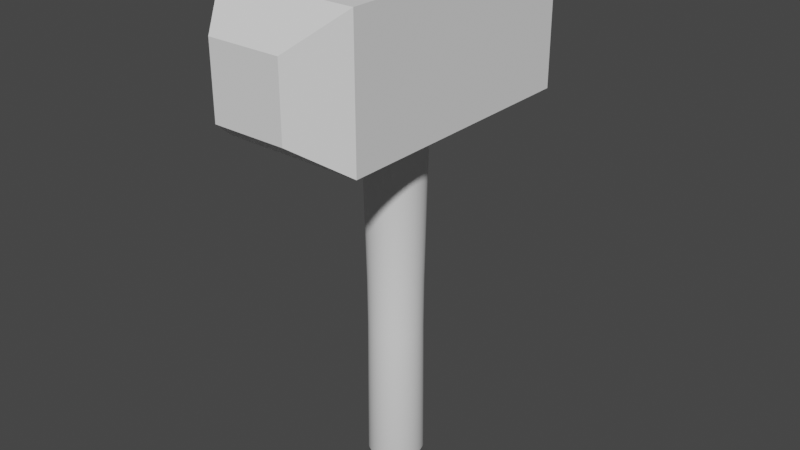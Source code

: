 # Source: Hammer.blend  (saved by Blender 2.82.7; exported with 4.5.12 LTS)
import bpy
from mathutils import Matrix  # noqa: F401  (used for matrix-valued properties, if any)

bpy.ops.wm.read_factory_settings(use_empty=True)
scene = bpy.context.scene
scene.name = 'Scene'

# ---- collections
col_collection = bpy.data.collections.new('Collection'); scene.collection.children.link(col_collection)

# ---- world
world_world = bpy.data.worlds.new('World'); scene.world = world_world
world_world.use_nodes = True; world_world.node_tree.nodes.clear()
_N = world_world.node_tree.nodes; _L = world_world.node_tree.links
n0 = _N.new('ShaderNodeOutputWorld'); n0.name = 'World Output'; n0.location = (300, 300)
n1 = _N.new('ShaderNodeBackground'); n1.name = 'Background'; n1.location = (10, 300)
n1.inputs[0].default_value = (0.05088, 0.05088, 0.05088, 1.0)
_L.new(n1.outputs[0], n0.inputs[0])
n0.is_active_output = True
world_world.color = (0.05088, 0.05088, 0.05088)
world_world.use_sun_shadow = False
world_world.sun_shadow_jitter_overblur = 0.0

# ---- meshes
me_cube_001 = bpy.data.meshes.new('Cube.001')
me_cube_001.from_pydata([(-1.0, -1.0, -1.206), (-1.0, -1.0, 1.206), (-1.0, 1.0, -1.206), (-1.0, 1.0, 1.206), (1.0, -1.0, -1.206), (1.0, -1.0, 1.206), (1.0, 1.0, -1.206), (1.0, 1.0, 1.206), (-0.522, 1.386, 0.6295), (-0.522, 1.386, -0.6295), (0.522, 1.386, -0.6295), (0.522, 1.386, 0.6295), (-0.5245, -1.335, -0.6325), (-0.5245, -1.335, 0.6325), (0.5245, -1.335, 0.6325), (0.5245, -1.335, -0.6325)], [], [(0, 1, 3, 2), (7, 6, 10, 11), (6, 7, 5, 4), (5, 1, 13, 14), (2, 6, 4, 0), (7, 3, 1, 5), (9, 8, 11, 10), (6, 2, 9, 10), (3, 7, 11, 8), (2, 3, 8, 9), (15, 14, 13, 12), (4, 5, 14, 15), (1, 0, 12, 13), (0, 4, 15, 12)])
_uv = me_cube_001.uv_layers.new(name='UVMap')
_uv.uv.foreach_set('vector', [0.375, 0.0, 0.625, 0.0, 0.625, 0.25, 0.375, 0.25, 0.625, 0.5, 0.375, 0.5, 0.375, 0.5, 0.625, 0.5, 0.375, 0.5, 0.625, 0.5, 0.625, 0.75, 0.375, 0.75, 0.625, 0.75, 0.875, 0.75, 0.875, 0.75, 0.625, 0.75, 0.125, 0.5, 0.375, 0.5, 0.375, 0.75, 0.125, 0.75, 0.625, 0.5, 0.875, 0.5, 0.875, 0.75, 0.625, 0.75, 0.375, 0.25, 0.625, 0.25, 0.625, 0.5, 0.375, 0.5, 0.375, 0.5, 0.125, 0.5, 0.125, 0.5, 0.375, 0.5, 0.875, 0.5, 0.625, 0.5, 0.625, 0.5, 0.875, 0.5, 0.375, 0.25, 0.625, 0.25, 0.625, 0.25, 0.375, 0.25, 0.375, 0.75, 0.625, 0.75, 0.625, 1.0, 0.375, 1.0, 0.375, 0.75, 0.625, 0.75, 0.625, 0.75, 0.375, 0.75, 0.625, 0.0, 0.375, 0.0, 0.375, 0.0, 0.625, 0.0, 0.125, 0.75, 0.375, 0.75, 0.375, 0.75, 0.125, 0.75])
me_cube_001.use_remesh_fix_poles = True
me_cube_001.use_remesh_preserve_attributes = False
me_cube_001.use_mirror_vertex_groups = False
me_cube_001.update()
me_cylinder = bpy.data.meshes.new('Cylinder')
me_cylinder.from_pydata([(0.0, 1.0, -1.0), (0.0, 1.0, 1.0), (0.1951, 0.9808, -1.0), (0.1951, 0.9808, 1.0), (0.3827, 0.9239, -1.0), (0.3827, 0.9239, 1.0), (0.5556, 0.8315, -1.0), (0.5556, 0.8315, 1.0), (0.7071, 0.7071, -1.0), (0.7071, 0.7071, 1.0), (0.8315, 0.5556, -1.0), (0.8315, 0.5556, 1.0), (0.9239, 0.3827, -1.0), (0.9239, 0.3827, 1.0), (0.9808, 0.1951, -1.0), (0.9808, 0.1951, 1.0), (1.0, 7.55e-08, -1.0), (1.0, 7.55e-08, 1.0), (0.9808, -0.1951, -1.0), (0.9808, -0.1951, 1.0), (0.9239, -0.3827, -1.0), (0.9239, -0.3827, 1.0), (0.8315, -0.5556, -1.0), (0.8315, -0.5556, 1.0), (0.7071, -0.7071, -1.0), (0.7071, -0.7071, 1.0), (0.5556, -0.8315, -1.0), (0.5556, -0.8315, 1.0), (0.3827, -0.9239, -1.0), (0.3827, -0.9239, 1.0), (0.1951, -0.9808, -1.0), (0.1951, -0.9808, 1.0), (-3.258e-07, -1.0, -1.0), (-3.258e-07, -1.0, 1.0), (-0.1951, -0.9808, -1.0), (-0.1951, -0.9808, 1.0), (-0.3827, -0.9239, -1.0), (-0.3827, -0.9239, 1.0), (-0.5556, -0.8315, -1.0), (-0.5556, -0.8315, 1.0), (-0.7071, -0.7071, -1.0), (-0.7071, -0.7071, 1.0), (-0.8315, -0.5556, -1.0), (-0.8315, -0.5556, 1.0), (-0.9239, -0.3827, -1.0), (-0.9239, -0.3827, 1.0), (-0.9808, -0.1951, -1.0), (-0.9808, -0.1951, 1.0), (-1.0, 9.656e-07, -1.0), (-1.0, 9.656e-07, 1.0), (-0.9808, 0.1951, -1.0), (-0.9808, 0.1951, 1.0), (-0.9239, 0.3827, -1.0), (-0.9239, 0.3827, 1.0), (-0.8315, 0.5556, -1.0), (-0.8315, 0.5556, 1.0), (-0.7071, 0.7071, -1.0), (-0.7071, 0.7071, 1.0), (-0.5556, 0.8315, -1.0), (-0.5556, 0.8315, 1.0), (-0.3827, 0.9239, -1.0), (-0.3827, 0.9239, 1.0), (-0.1951, 0.9808, -1.0), (-0.1951, 0.9808, 1.0)], [], [(0, 1, 3, 2), (2, 3, 5, 4), (4, 5, 7, 6), (6, 7, 9, 8), (8, 9, 11, 10), (10, 11, 13, 12), (12, 13, 15, 14), (14, 15, 17, 16), (16, 17, 19, 18), (18, 19, 21, 20), (20, 21, 23, 22), (22, 23, 25, 24), (24, 25, 27, 26), (26, 27, 29, 28), (28, 29, 31, 30), (30, 31, 33, 32), (32, 33, 35, 34), (34, 35, 37, 36), (36, 37, 39, 38), (38, 39, 41, 40), (40, 41, 43, 42), (42, 43, 45, 44), (44, 45, 47, 46), (46, 47, 49, 48), (48, 49, 51, 50), (50, 51, 53, 52), (52, 53, 55, 54), (54, 55, 57, 56), (56, 57, 59, 58), (58, 59, 61, 60), (3, 1, 63, 61, 59, 57, 55, 53, 51, 49, 47, 45, 43, 41, 39, 37, 35, 33, 31, 29, 27, 25, 23, 21, 19, 17, 15, 13, 11, 9, 7, 5), (60, 61, 63, 62), (62, 63, 1, 0), (0, 2, 4, 6, 8, 10, 12, 14, 16, 18, 20, 22, 24, 26, 28, 30, 32, 34, 36, 38, 40, 42, 44, 46, 48, 50, 52, 54, 56, 58, 60, 62)])
_uv = me_cylinder.uv_layers.new(name='UVMap')
_uv.uv.foreach_set('vector', [1.0, 0.5, 1.0, 1.0, 0.9688, 1.0, 0.9688, 0.5, 0.9688, 0.5, 0.9688, 1.0, 0.9375, 1.0, 0.9375, 0.5, 0.9375, 0.5, 0.9375, 1.0, 0.9062, 1.0, 0.9062, 0.5, 0.9062, 0.5, 0.9062, 1.0, 0.875, 1.0, 0.875, 0.5, 0.875, 0.5, 0.875, 1.0, 0.8438, 1.0, 0.8438, 0.5, 0.8438, 0.5, 0.8438, 1.0, 0.8125, 1.0, 0.8125, 0.5, 0.8125, 0.5, 0.8125, 1.0, 0.7812, 1.0, 0.7812, 0.5, 0.7812, 0.5, 0.7812, 1.0, 0.75, 1.0, 0.75, 0.5, 0.75, 0.5, 0.75, 1.0, 0.7188, 1.0, 0.7188, 0.5, 0.7188, 0.5, 0.7188, 1.0, 0.6875, 1.0, 0.6875, 0.5, 0.6875, 0.5, 0.6875, 1.0, 0.6562, 1.0, 0.6562, 0.5, 0.6562, 0.5, 0.6562, 1.0, 0.625, 1.0, 0.625, 0.5, 0.625, 0.5, 0.625, 1.0, 0.5938, 1.0, 0.5938, 0.5, 0.5938, 0.5, 0.5938, 1.0, 0.5625, 1.0, 0.5625, 0.5, 0.5625, 0.5, 0.5625, 1.0, 0.5312, 1.0, 0.5312, 0.5, 0.5312, 0.5, 0.5312, 1.0, 0.5, 1.0, 0.5, 0.5, 0.5, 0.5, 0.5, 1.0, 0.4688, 1.0, 0.4688, 0.5, 0.4688, 0.5, 0.4688, 1.0, 0.4375, 1.0, 0.4375, 0.5, 0.4375, 0.5, 0.4375, 1.0, 0.4062, 1.0, 0.4062, 0.5, 0.4062, 0.5, 0.4062, 1.0, 0.375, 1.0, 0.375, 0.5, 0.375, 0.5, 0.375, 1.0, 0.3438, 1.0, 0.3438, 0.5, 0.3438, 0.5, 0.3438, 1.0, 0.3125, 1.0, 0.3125, 0.5, 0.3125, 0.5, 0.3125, 1.0, 0.2812, 1.0, 0.2812, 0.5, 0.2812, 0.5, 0.2812, 1.0, 0.25, 1.0, 0.25, 0.5, 0.25, 0.5, 0.25, 1.0, 0.2188, 1.0, 0.2188, 0.5, 0.2188, 0.5, 0.2188, 1.0, 0.1875, 1.0, 0.1875, 0.5, 0.1875, 0.5, 0.1875, 1.0, 0.1562, 1.0, 0.1562, 0.5, 0.1562, 0.5, 0.1562, 1.0, 0.125, 1.0, 0.125, 0.5, 0.125, 0.5, 0.125, 1.0, 0.09375, 1.0, 0.09375, 0.5, 0.09375, 0.5, 0.09375, 1.0, 0.0625, 1.0, 0.0625, 0.5, 0.2968, 0.4854, 0.25, 0.49, 0.2032, 0.4854, 0.1582, 0.4717, 0.1167, 0.4496, 0.08029, 0.4197, 0.05045, 0.3833, 0.02827, 0.3418, 0.01461, 0.2968, 0.01, 0.25, 0.01461, 0.2032, 0.02827, 0.1582, 0.05045, 0.1167, 0.08029, 0.08029, 0.1167, 0.05045, 0.1582, 0.02827, 0.2032, 0.01461, 0.25, 0.01, 0.2968, 0.01461, 0.3418, 0.02827, 0.3833, 0.05045, 0.4197, 0.08029, 0.4496, 0.1167, 0.4717, 0.1582, 0.4854, 0.2032, 0.49, 0.25, 0.4854, 0.2968, 0.4717, 0.3418, 0.4496, 0.3833, 0.4197, 0.4197, 0.3833, 0.4496, 0.3418, 0.4717, 0.0625, 0.5, 0.0625, 1.0, 0.03125, 1.0, 0.03125, 0.5, 0.03125, 0.5, 0.03125, 1.0, 0.0, 1.0, 0.0, 0.5, 0.75, 0.49, 0.7968, 0.4854, 0.8418, 0.4717, 0.8833, 0.4496, 0.9197, 0.4197, 0.9496, 0.3833, 0.9717, 0.3418, 0.9854, 0.2968, 0.99, 0.25, 0.9854, 0.2032, 0.9717, 0.1582, 0.9496, 0.1167, 0.9197, 0.08029, 0.8833, 0.05045, 0.8418, 0.02827, 0.7968, 0.01461, 0.75, 0.01, 0.7032, 0.01461, 0.6582, 0.02827, 0.6167, 0.05045, 0.5803, 0.08029, 0.5504, 0.1167, 0.5283, 0.1582, 0.5146, 0.2032, 0.51, 0.25, 0.5146, 0.2968, 0.5283, 0.3418, 0.5504, 0.3833, 0.5803, 0.4197, 0.6167, 0.4496, 0.6582, 0.4717, 0.7032, 0.4854])
me_cylinder.use_remesh_fix_poles = True
me_cylinder.use_remesh_preserve_attributes = False
me_cylinder.use_mirror_vertex_groups = False
me_cylinder.update()
me_cylinder_001 = bpy.data.meshes.new('Cylinder.001')
me_cylinder_001.from_pydata([(-1.807e-08, 0.9208, -1.0), (0.0, 1.0, 1.0), (0.1796, 0.9031, -1.0), (0.1951, 0.9808, 1.0), (0.3524, 0.8507, -1.0), (0.3827, 0.9239, 1.0), (0.5116, 0.7656, -1.0), (0.5556, 0.8315, 1.0), (0.6511, 0.6511, -1.0), (0.7071, 0.7071, 1.0), (0.7656, 0.5116, -1.0), (0.8315, 0.5556, 1.0), (0.8507, 0.3524, -1.0), (0.9239, 0.3827, 1.0), (0.9031, 0.1796, -1.0), (0.9808, 0.1951, 1.0), (0.9208, 2.94e-07, -1.0), (1.0, 7.55e-08, 1.0), (0.9031, -0.1796, -1.0), (0.9808, -0.1951, 1.0), (0.8507, -0.3524, -1.0), (0.9239, -0.3827, 1.0), (0.7656, -0.5116, -1.0), (0.8315, -0.5556, 1.0), (0.6511, -0.6511, -1.0), (0.7071, -0.7071, 1.0), (0.5116, -0.7656, -1.0), (0.5556, -0.8315, 1.0), (0.3524, -0.8507, -1.0), (0.3827, -0.9239, 1.0), (0.1796, -0.9031, -1.0), (0.1951, -0.9808, 1.0), (-3.181e-07, -0.9208, -1.0), (-3.258e-07, -1.0, 1.0), (-0.1796, -0.9031, -1.0), (-0.1951, -0.9808, 1.0), (-0.3524, -0.8507, -1.0), (-0.3827, -0.9239, 1.0), (-0.5116, -0.7656, -1.0), (-0.5556, -0.8315, 1.0), (-0.6511, -0.6511, -1.0), (-0.7071, -0.7071, 1.0), (-0.7656, -0.5116, -1.0), (-0.8315, -0.5556, 1.0), (-0.8507, -0.3524, -1.0), (-0.9239, -0.3827, 1.0), (-0.9031, -0.1796, -1.0), (-0.9808, -0.1951, 1.0), (-0.9208, 1.114e-06, -1.0), (-1.0, 9.656e-07, 1.0), (-0.9031, 0.1796, -1.0), (-0.9808, 0.1951, 1.0), (-0.8507, 0.3524, -1.0), (-0.9239, 0.3827, 1.0), (-0.7656, 0.5116, -1.0), (-0.8315, 0.5556, 1.0), (-0.6511, 0.6511, -1.0), (-0.7071, 0.7071, 1.0), (-0.5116, 0.7656, -1.0), (-0.5556, 0.8315, 1.0), (-0.3524, 0.8507, -1.0), (-0.3827, 0.9239, 1.0), (-0.1796, 0.9031, -1.0), (-0.1951, 0.9808, 1.0), (0.2306, 1.159, 1.064), (-1.654e-07, 1.182, 1.064), (0.4522, 1.092, 1.064), (0.6566, 0.9826, 1.064), (0.8356, 0.8356, 1.064), (0.9826, 0.6566, 1.064), (1.092, 0.4522, 1.064), (1.159, 0.2306, 1.064), (1.182, -8.412e-08, 1.064), (1.159, -0.2306, 1.064), (1.092, -0.4522, 1.064), (0.9826, -0.6566, 1.064), (0.8356, -0.8356, 1.064), (0.6566, -0.9826, 1.064), (0.4522, -1.092, 1.064), (0.2305, -1.159, 1.064), (-5.505e-07, -1.182, 1.064), (-0.2306, -1.159, 1.064), (-0.4522, -1.092, 1.064), (-0.6566, -0.9826, 1.064), (-0.8356, -0.8356, 1.064), (-0.9826, -0.6566, 1.064), (-1.092, -0.4522, 1.064), (-1.159, -0.2305, 1.064), (-1.182, 9.678e-07, 1.064), (-1.159, 0.2306, 1.064), (-1.092, 0.4522, 1.064), (-0.9826, 0.6566, 1.064), (-0.8356, 0.8356, 1.064), (-0.6566, 0.9826, 1.064), (-0.4522, 1.092, 1.064), (-0.2305, 1.159, 1.064), (0.179, 0.8999, 0.996), (-2.221e-07, 0.9175, 0.996), (0.3511, 0.8477, 0.996), (0.5097, 0.7629, 0.996), (0.6488, 0.6488, 0.996), (0.7629, 0.5097, 0.996), (0.8477, 0.3511, 0.996), (0.8999, 0.179, 0.996), (0.9175, 1.443e-07, 0.996), (0.8999, -0.179, 0.996), (0.8477, -0.3511, 0.996), (0.7629, -0.5097, 0.996), (0.6488, -0.6488, 0.996), (0.5097, -0.7629, 0.996), (0.3511, -0.8477, 0.996), (0.179, -0.8999, 0.996), (-5.21e-07, -0.9175, 0.996), (-0.179, -0.8999, 0.996), (-0.3511, -0.8477, 0.996), (-0.5097, -0.7629, 0.996), (-0.6488, -0.6488, 0.996), (-0.7629, -0.5097, 0.996), (-0.8477, -0.3511, 0.996), (-0.8999, -0.179, 0.996), (-0.9175, 9.61e-07, 0.996), (-0.8999, 0.179, 0.996), (-0.8477, 0.3511, 0.996), (-0.7629, 0.5097, 0.996), (-0.6488, 0.6488, 0.996), (-0.5097, 0.7629, 0.996), (-0.3511, 0.8477, 0.996), (-0.179, 0.8999, 0.996), (-3.98e-09, 0.875, -0.1951), (0.1707, 0.8581, -0.1951), (0.3348, 0.8084, -0.1951), (0.4861, 0.7275, -0.1951), (0.6187, 0.6187, -0.1951), (0.7275, 0.4861, -0.1951), (0.8084, 0.3348, -0.1951), (0.8581, 0.1707, -0.1951), (0.875, 2.238e-07, -0.1951), (0.8581, -0.1707, -0.1951), (0.8084, -0.3348, -0.1951), (0.7275, -0.4861, -0.1951), (0.6187, -0.6187, -0.1951), (0.4861, -0.7275, -0.1951), (0.3348, -0.8084, -0.1951), (0.1707, -0.8581, -0.1951), (-2.891e-07, -0.875, -0.1951), (-0.1707, -0.8581, -0.1951), (-0.3348, -0.8084, -0.1951), (-0.4861, -0.7275, -0.1951), (-0.6187, -0.6187, -0.1951), (-0.7275, -0.4861, -0.1951), (-0.8084, -0.3348, -0.1951), (-0.8581, -0.1707, -0.1951), (-0.875, 1.003e-06, -0.1951), (-0.8581, 0.1707, -0.1951), (-0.8084, 0.3348, -0.1951), (-0.7275, 0.4861, -0.1951), (-0.6187, 0.6187, -0.1951), (-0.4861, 0.7275, -0.1951), (-0.3348, 0.8084, -0.1951), (-0.1707, 0.8581, -0.1951), (-1.479e-09, 0.8859, 0.08167), (0.1728, 0.8689, 0.08167), (0.339, 0.8185, 0.08167), (0.4922, 0.7366, 0.08167), (0.6264, 0.6264, 0.08167), (0.7366, 0.4922, 0.08167), (0.8185, 0.339, 0.08167), (0.8689, 0.1728, 0.08167), (0.8859, 1.936e-07, 0.08167), (0.8689, -0.1728, 0.08167), (0.8185, -0.339, 0.08167), (0.7366, -0.4922, 0.08167), (0.6264, -0.6264, 0.08167), (0.4922, -0.7366, 0.08167), (0.339, -0.8185, 0.08167), (0.1728, -0.8689, 0.08167), (-2.901e-07, -0.8859, 0.08167), (-0.1728, -0.8689, 0.08167), (-0.339, -0.8185, 0.08167), (-0.4922, -0.7366, 0.08167), (-0.6264, -0.6264, 0.08167), (-0.7366, -0.4922, 0.08167), (-0.8185, -0.339, 0.08167), (-0.8689, -0.1728, 0.08167), (-0.8859, 9.821e-07, 0.08167), (-0.8689, 0.1728, 0.08167), (-0.8185, 0.339, 0.08167), (-0.7366, 0.4922, 0.08167), (-0.6264, 0.6264, 0.08167), (-0.4922, 0.7366, 0.08167), (-0.339, 0.8185, 0.08167), (-0.1728, 0.8689, 0.08167)], [], [(160, 1, 3, 161), (161, 3, 5, 162), (162, 5, 7, 163), (163, 7, 9, 164), (164, 9, 11, 165), (165, 11, 13, 166), (166, 13, 15, 167), (167, 15, 17, 168), (168, 17, 19, 169), (169, 19, 21, 170), (170, 21, 23, 171), (171, 23, 25, 172), (172, 25, 27, 173), (173, 27, 29, 174), (174, 29, 31, 175), (175, 31, 33, 176), (176, 33, 35, 177), (177, 35, 37, 178), (178, 37, 39, 179), (179, 39, 41, 180), (180, 41, 43, 181), (181, 43, 45, 182), (182, 45, 47, 183), (183, 47, 49, 184), (184, 49, 51, 185), (185, 51, 53, 186), (186, 53, 55, 187), (187, 55, 57, 188), (188, 57, 59, 189), (189, 59, 61, 190), (43, 41, 84, 85), (190, 61, 63, 191), (191, 63, 1, 160), (0, 2, 4, 6, 8, 10, 12, 14, 16, 18, 20, 22, 24, 26, 28, 30, 32, 34, 36, 38, 40, 42, 44, 46, 48, 50, 52, 54, 56, 58, 60, 62), (85, 84, 116, 117), (61, 59, 93, 94), (17, 15, 71, 72), (35, 33, 80, 81), (53, 51, 89, 90), (9, 7, 67, 68), (27, 25, 76, 77), (45, 43, 85, 86), (63, 61, 94, 95), (19, 17, 72, 73), (37, 35, 81, 82), (55, 53, 90, 91), (11, 9, 68, 69), (29, 27, 77, 78), (47, 45, 86, 87), (3, 1, 65, 64), (1, 63, 95, 65), (21, 19, 73, 74), (39, 37, 82, 83), (57, 55, 91, 92), (13, 11, 69, 70), (31, 29, 78, 79), (49, 47, 87, 88), (5, 3, 64, 66), (23, 21, 74, 75), (41, 39, 83, 84), (59, 57, 92, 93), (15, 13, 70, 71), (33, 31, 79, 80), (51, 49, 88, 89), (7, 5, 66, 67), (25, 23, 75, 76), (96, 97, 127, 126, 125, 124, 123, 122, 121, 120, 119, 118, 117, 116, 115, 114, 113, 112, 111, 110, 109, 108, 107, 106, 105, 104, 103, 102, 101, 100, 99, 98), (72, 71, 103, 104), (86, 85, 117, 118), (73, 72, 104, 105), (87, 86, 118, 119), (74, 73, 105, 106), (88, 87, 119, 120), (75, 74, 106, 107), (89, 88, 120, 121), (76, 75, 107, 108), (90, 89, 121, 122), (77, 76, 108, 109), (91, 90, 122, 123), (78, 77, 109, 110), (64, 65, 97, 96), (92, 91, 123, 124), (79, 78, 110, 111), (66, 64, 96, 98), (93, 92, 124, 125), (80, 79, 111, 112), (67, 66, 98, 99), (94, 93, 125, 126), (81, 80, 112, 113), (68, 67, 99, 100), (95, 94, 126, 127), (82, 81, 113, 114), (69, 68, 100, 101), (65, 95, 127, 97), (83, 82, 114, 115), (70, 69, 101, 102), (84, 83, 115, 116), (71, 70, 102, 103), (62, 159, 128, 0), (60, 158, 159, 62), (58, 157, 158, 60), (56, 156, 157, 58), (54, 155, 156, 56), (52, 154, 155, 54), (50, 153, 154, 52), (48, 152, 153, 50), (46, 151, 152, 48), (44, 150, 151, 46), (42, 149, 150, 44), (40, 148, 149, 42), (38, 147, 148, 40), (36, 146, 147, 38), (34, 145, 146, 36), (32, 144, 145, 34), (30, 143, 144, 32), (28, 142, 143, 30), (26, 141, 142, 28), (24, 140, 141, 26), (22, 139, 140, 24), (20, 138, 139, 22), (18, 137, 138, 20), (16, 136, 137, 18), (14, 135, 136, 16), (12, 134, 135, 14), (10, 133, 134, 12), (8, 132, 133, 10), (6, 131, 132, 8), (4, 130, 131, 6), (2, 129, 130, 4), (0, 128, 129, 2), (159, 191, 160, 128), (158, 190, 191, 159), (157, 189, 190, 158), (156, 188, 189, 157), (155, 187, 188, 156), (154, 186, 187, 155), (153, 185, 186, 154), (152, 184, 185, 153), (151, 183, 184, 152), (150, 182, 183, 151), (149, 181, 182, 150), (148, 180, 181, 149), (147, 179, 180, 148), (146, 178, 179, 147), (145, 177, 178, 146), (144, 176, 177, 145), (143, 175, 176, 144), (142, 174, 175, 143), (141, 173, 174, 142), (140, 172, 173, 141), (139, 171, 172, 140), (138, 170, 171, 139), (137, 169, 170, 138), (136, 168, 169, 137), (135, 167, 168, 136), (134, 166, 167, 135), (133, 165, 166, 134), (132, 164, 165, 133), (131, 163, 164, 132), (130, 162, 163, 131), (129, 161, 162, 130), (128, 160, 161, 129)])
me_cylinder_001.polygons.foreach_set('use_smooth', [True] * 162)
_uv = me_cylinder_001.uv_layers.new(name='UVMap')
_uv.uv.foreach_set('vector', [1.0, 0.7735, 1.0, 1.0, 0.9688, 1.0, 0.9687, 0.7735, 0.9687, 0.7735, 0.9688, 1.0, 0.9375, 1.0, 0.9375, 0.7735, 0.9375, 0.7735, 0.9375, 1.0, 0.9062, 1.0, 0.9063, 0.7735, 0.9063, 0.7735, 0.9062, 1.0, 0.875, 1.0, 0.875, 0.7735, 0.875, 0.7735, 0.875, 1.0, 0.8438, 1.0, 0.8438, 0.7735, 0.8438, 0.7735, 0.8438, 1.0, 0.8125, 1.0, 0.8125, 0.7735, 0.8125, 0.7735, 0.8125, 1.0, 0.7812, 1.0, 0.7812, 0.7735, 0.7812, 0.7735, 0.7812, 1.0, 0.75, 1.0, 0.75, 0.7735, 0.75, 0.7735, 0.75, 1.0, 0.7188, 1.0, 0.7188, 0.7735, 0.7188, 0.7735, 0.7188, 1.0, 0.6875, 1.0, 0.6875, 0.7735, 0.6875, 0.7735, 0.6875, 1.0, 0.6562, 1.0, 0.6563, 0.7735, 0.6563, 0.7735, 0.6562, 1.0, 0.625, 1.0, 0.625, 0.7735, 0.625, 0.7735, 0.625, 1.0, 0.5938, 1.0, 0.5938, 0.7735, 0.5938, 0.7735, 0.5938, 1.0, 0.5625, 1.0, 0.5625, 0.7735, 0.5625, 0.7735, 0.5625, 1.0, 0.5312, 1.0, 0.5312, 0.7735, 0.5312, 0.7735, 0.5312, 1.0, 0.5, 1.0, 0.5, 0.7735, 0.5, 0.7735, 0.5, 1.0, 0.4688, 1.0, 0.4688, 0.7735, 0.4688, 0.7735, 0.4688, 1.0, 0.4375, 1.0, 0.4375, 0.7735, 0.4375, 0.7735, 0.4375, 1.0, 0.4062, 1.0, 0.4062, 0.7735, 0.4062, 0.7735, 0.4062, 1.0, 0.375, 1.0, 0.375, 0.7735, 0.375, 0.7735, 0.375, 1.0, 0.3438, 1.0, 0.3438, 0.7735, 0.3438, 0.7735, 0.3438, 1.0, 0.3125, 1.0, 0.3125, 0.7735, 0.3125, 0.7735, 0.3125, 1.0, 0.2812, 1.0, 0.2812, 0.7735, 0.2812, 0.7735, 0.2812, 1.0, 0.25, 1.0, 0.25, 0.7735, 0.25, 0.7735, 0.25, 1.0, 0.2188, 1.0, 0.2187, 0.7735, 0.2187, 0.7735, 0.2188, 1.0, 0.1875, 1.0, 0.1875, 0.7735, 0.1875, 0.7735, 0.1875, 1.0, 0.1562, 1.0, 0.1562, 0.7735, 0.1562, 0.7735, 0.1562, 1.0, 0.125, 1.0, 0.125, 0.7735, 0.125, 0.7735, 0.125, 1.0, 0.09375, 1.0, 0.09375, 0.7735, 0.09375, 0.7735, 0.09375, 1.0, 0.0625, 1.0, 0.0625, 0.7735, 0.3438, 1.0, 0.375, 1.0, 0.375, 1.0, 0.3438, 1.0, 0.0625, 0.7735, 0.0625, 1.0, 0.03125, 1.0, 0.03125, 0.7735, 0.03125, 0.7735, 0.03125, 1.0, 0.0, 1.0, 0.0, 0.7735, 0.75, 0.49, 0.7968, 0.4854, 0.8418, 0.4717, 0.8833, 0.4496, 0.9197, 0.4197, 0.9496, 0.3833, 0.9717, 0.3418, 0.9854, 0.2968, 0.99, 0.25, 0.9854, 0.2032, 0.9717, 0.1582, 0.9496, 0.1167, 0.9197, 0.08029, 0.8833, 0.05045, 0.8418, 0.02827, 0.7968, 0.01461, 0.75, 0.01, 0.7032, 0.01461, 0.6582, 0.02827, 0.6167, 0.05045, 0.5803, 0.08029, 0.5504, 0.1167, 0.5283, 0.1582, 0.5146, 0.2032, 0.51, 0.25, 0.5146, 0.2968, 0.5283, 0.3418, 0.5504, 0.3833, 0.5803, 0.4197, 0.6167, 0.4496, 0.6582, 0.4717, 0.7032, 0.4854, 0.3438, 1.0, 0.375, 1.0, 0.375, 1.0, 0.3438, 1.0, 0.0625, 1.0, 0.09375, 1.0, 0.09375, 1.0, 0.0625, 1.0, 0.75, 1.0, 0.7812, 1.0, 0.7812, 1.0, 0.75, 1.0, 0.4688, 1.0, 0.5, 1.0, 0.5, 1.0, 0.4688, 1.0, 0.1875, 1.0, 0.2188, 1.0, 0.2188, 1.0, 0.1875, 1.0, 0.875, 1.0, 0.9062, 1.0, 0.9062, 1.0, 0.875, 1.0, 0.5938, 1.0, 0.625, 1.0, 0.625, 1.0, 0.5938, 1.0, 0.3125, 1.0, 0.3438, 1.0, 0.3438, 1.0, 0.3125, 1.0, 0.03125, 1.0, 0.0625, 1.0, 0.0625, 1.0, 0.03125, 1.0, 0.7188, 1.0, 0.75, 1.0, 0.75, 1.0, 0.7188, 1.0, 0.4375, 1.0, 0.4688, 1.0, 0.4688, 1.0, 0.4375, 1.0, 0.1562, 1.0, 0.1875, 1.0, 0.1875, 1.0, 0.1562, 1.0, 0.8438, 1.0, 0.875, 1.0, 0.875, 1.0, 0.8438, 1.0, 0.5625, 1.0, 0.5938, 1.0, 0.5938, 1.0, 0.5625, 1.0, 0.2812, 1.0, 0.3125, 1.0, 0.3125, 1.0, 0.2812, 1.0, 0.9688, 1.0, 1.0, 1.0, 1.0, 1.0, 0.9688, 1.0, 0.0, 1.0, 0.03125, 1.0, 0.03125, 1.0, 0.0, 1.0, 0.6875, 1.0, 0.7188, 1.0, 0.7188, 1.0, 0.6875, 1.0, 0.4062, 1.0, 0.4375, 1.0, 0.4375, 1.0, 0.4062, 1.0, 0.125, 1.0, 0.1562, 1.0, 0.1562, 1.0, 0.125, 1.0, 0.8125, 1.0, 0.8438, 1.0, 0.8438, 1.0, 0.8125, 1.0, 0.5312, 1.0, 0.5625, 1.0, 0.5625, 1.0, 0.5312, 1.0, 0.25, 1.0, 0.2812, 1.0, 0.2812, 1.0, 0.25, 1.0, 0.9375, 1.0, 0.9688, 1.0, 0.9688, 1.0, 0.9375, 1.0, 0.6562, 1.0, 0.6875, 1.0, 0.6875, 1.0, 0.6562, 1.0, 0.375, 1.0, 0.4062, 1.0, 0.4062, 1.0, 0.375, 1.0, 0.09375, 1.0, 0.125, 1.0, 0.125, 1.0, 0.09375, 1.0, 0.7812, 1.0, 0.8125, 1.0, 0.8125, 1.0, 0.7812, 1.0, 0.5, 1.0, 0.5312, 1.0, 0.5312, 1.0, 0.5, 1.0, 0.2188, 1.0, 0.25, 1.0, 0.25, 1.0, 0.2188, 1.0, 0.9062, 1.0, 0.9375, 1.0, 0.9375, 1.0, 0.9062, 1.0, 0.625, 1.0, 0.6562, 1.0, 0.6562, 1.0, 0.625, 1.0, 0.2968, 0.4854, 0.25, 0.49, 0.2032, 0.4854, 0.1582, 0.4717, 0.1167, 0.4496, 0.08029, 0.4197, 0.05045, 0.3833, 0.02827, 0.3418, 0.01461, 0.2968, 0.01, 0.25, 0.01461, 0.2032, 0.02827, 0.1582, 0.05045, 0.1167, 0.08029, 0.08029, 0.1167, 0.05045, 0.1582, 0.02827, 0.2032, 0.01461, 0.25, 0.01, 0.2968, 0.01461, 0.3418, 0.02827, 0.3833, 0.05045, 0.4197, 0.08029, 0.4496, 0.1167, 0.4717, 0.1582, 0.4854, 0.2032, 0.49, 0.25, 0.4854, 0.2968, 0.4717, 0.3418, 0.4496, 0.3833, 0.4197, 0.4197, 0.3833, 0.4496, 0.3418, 0.4717, 0.75, 1.0, 0.7812, 1.0, 0.7812, 1.0, 0.75, 1.0, 0.3125, 1.0, 0.3438, 1.0, 0.3438, 1.0, 0.3125, 1.0, 0.7188, 1.0, 0.75, 1.0, 0.75, 1.0, 0.7188, 1.0, 0.2812, 1.0, 0.3125, 1.0, 0.3125, 1.0, 0.2812, 1.0, 0.6875, 1.0, 0.7188, 1.0, 0.7188, 1.0, 0.6875, 1.0, 0.25, 1.0, 0.2812, 1.0, 0.2812, 1.0, 0.25, 1.0, 0.6562, 1.0, 0.6875, 1.0, 0.6875, 1.0, 0.6562, 1.0, 0.2188, 1.0, 0.25, 1.0, 0.25, 1.0, 0.2188, 1.0, 0.625, 1.0, 0.6562, 1.0, 0.6562, 1.0, 0.625, 1.0, 0.1875, 1.0, 0.2188, 1.0, 0.2188, 1.0, 0.1875, 1.0, 0.5938, 1.0, 0.625, 1.0, 0.625, 1.0, 0.5938, 1.0, 0.1562, 1.0, 0.1875, 1.0, 0.1875, 1.0, 0.1562, 1.0, 0.5625, 1.0, 0.5938, 1.0, 0.5938, 1.0, 0.5625, 1.0, 0.9688, 1.0, 1.0, 1.0, 1.0, 1.0, 0.9688, 1.0, 0.125, 1.0, 0.1562, 1.0, 0.1562, 1.0, 0.125, 1.0, 0.5312, 1.0, 0.5625, 1.0, 0.5625, 1.0, 0.5312, 1.0, 0.9375, 1.0, 0.9688, 1.0, 0.9688, 1.0, 0.9375, 1.0, 0.09375, 1.0, 0.125, 1.0, 0.125, 1.0, 0.09375, 1.0, 0.5, 1.0, 0.5312, 1.0, 0.5312, 1.0, 0.5, 1.0, 0.9062, 1.0, 0.9375, 1.0, 0.9375, 1.0, 0.9062, 1.0, 0.0625, 1.0, 0.09375, 1.0, 0.09375, 1.0, 0.0625, 1.0, 0.4688, 1.0, 0.5, 1.0, 0.5, 1.0, 0.4688, 1.0, 0.875, 1.0, 0.9062, 1.0, 0.9062, 1.0, 0.875, 1.0, 0.03125, 1.0, 0.0625, 1.0, 0.0625, 1.0, 0.03125, 1.0, 0.4375, 1.0, 0.4688, 1.0, 0.4688, 1.0, 0.4375, 1.0, 0.8438, 1.0, 0.875, 1.0, 0.875, 1.0, 0.8438, 1.0, 0.0, 1.0, 0.03125, 1.0, 0.03125, 1.0, 0.0, 1.0, 0.4062, 1.0, 0.4375, 1.0, 0.4375, 1.0, 0.4062, 1.0, 0.8125, 1.0, 0.8438, 1.0, 0.8438, 1.0, 0.8125, 1.0, 0.375, 1.0, 0.4062, 1.0, 0.4062, 1.0, 0.375, 1.0, 0.7812, 1.0, 0.8125, 1.0, 0.8125, 1.0, 0.7812, 1.0, 0.03125, 0.5, 0.03125, 0.6982, 0.0, 0.6982, 0.0, 0.5, 0.0625, 0.5, 0.0625, 0.6982, 0.03125, 0.6982, 0.03125, 0.5, 0.09375, 0.5, 0.09375, 0.6982, 0.0625, 0.6982, 0.0625, 0.5, 0.125, 0.5, 0.125, 0.6982, 0.09375, 0.6982, 0.09375, 0.5, 0.1562, 0.5, 0.1562, 0.6982, 0.125, 0.6982, 0.125, 0.5, 0.1875, 0.5, 0.1875, 0.6982, 0.1562, 0.6982, 0.1562, 0.5, 0.2188, 0.5, 0.2187, 0.6982, 0.1875, 0.6982, 0.1875, 0.5, 0.25, 0.5, 0.25, 0.6982, 0.2187, 0.6982, 0.2188, 0.5, 0.2812, 0.5, 0.2812, 0.6982, 0.25, 0.6982, 0.25, 0.5, 0.3125, 0.5, 0.3125, 0.6982, 0.2812, 0.6982, 0.2812, 0.5, 0.3438, 0.5, 0.3437, 0.6982, 0.3125, 0.6982, 0.3125, 0.5, 0.375, 0.5, 0.375, 0.6982, 0.3437, 0.6982, 0.3438, 0.5, 0.4062, 0.5, 0.4062, 0.6982, 0.375, 0.6982, 0.375, 0.5, 0.4375, 0.5, 0.4375, 0.6982, 0.4062, 0.6982, 0.4062, 0.5, 0.4688, 0.5, 0.4688, 0.6982, 0.4375, 0.6982, 0.4375, 0.5, 0.5, 0.5, 0.5, 0.6982, 0.4688, 0.6982, 0.4688, 0.5, 0.5312, 0.5, 0.5312, 0.6982, 0.5, 0.6982, 0.5, 0.5, 0.5625, 0.5, 0.5625, 0.6982, 0.5312, 0.6982, 0.5312, 0.5, 0.5938, 0.5, 0.5937, 0.6982, 0.5625, 0.6982, 0.5625, 0.5, 0.625, 0.5, 0.625, 0.6982, 0.5937, 0.6982, 0.5938, 0.5, 0.6562, 0.5, 0.6563, 0.6982, 0.625, 0.6982, 0.625, 0.5, 0.6875, 0.5, 0.6875, 0.6982, 0.6563, 0.6982, 0.6562, 0.5, 0.7188, 0.5, 0.7188, 0.6982, 0.6875, 0.6982, 0.6875, 0.5, 0.75, 0.5, 0.75, 0.6982, 0.7188, 0.6982, 0.7188, 0.5, 0.7812, 0.5, 0.7812, 0.6982, 0.75, 0.6982, 0.75, 0.5, 0.8125, 0.5, 0.8125, 0.6982, 0.7812, 0.6982, 0.7812, 0.5, 0.8438, 0.5, 0.8438, 0.6982, 0.8125, 0.6982, 0.8125, 0.5, 0.875, 0.5, 0.875, 0.6982, 0.8438, 0.6982, 0.8438, 0.5, 0.9062, 0.5, 0.9062, 0.6982, 0.875, 0.6982, 0.875, 0.5, 0.9375, 0.5, 0.9375, 0.6982, 0.9062, 0.6982, 0.9062, 0.5, 0.9688, 0.5, 0.9688, 0.6982, 0.9375, 0.6982, 0.9375, 0.5, 1.0, 0.5, 1.0, 0.6982, 0.9688, 0.6982, 0.9688, 0.5, 0.03125, 0.6982, 0.03125, 0.7735, 0.0, 0.7735, 0.0, 0.6982, 0.0625, 0.6982, 0.0625, 0.7735, 0.03125, 0.7735, 0.03125, 0.6982, 0.09375, 0.6982, 0.09375, 0.7735, 0.0625, 0.7735, 0.0625, 0.6982, 0.125, 0.6982, 0.125, 0.7735, 0.09375, 0.7735, 0.09375, 0.6982, 0.1562, 0.6982, 0.1562, 0.7735, 0.125, 0.7735, 0.125, 0.6982, 0.1875, 0.6982, 0.1875, 0.7735, 0.1562, 0.7735, 0.1562, 0.6982, 0.2187, 0.6982, 0.2187, 0.7735, 0.1875, 0.7735, 0.1875, 0.6982, 0.25, 0.6982, 0.25, 0.7735, 0.2187, 0.7735, 0.2187, 0.6982, 0.2812, 0.6982, 0.2812, 0.7735, 0.25, 0.7735, 0.25, 0.6982, 0.3125, 0.6982, 0.3125, 0.7735, 0.2812, 0.7735, 0.2812, 0.6982, 0.3437, 0.6982, 0.3438, 0.7735, 0.3125, 0.7735, 0.3125, 0.6982, 0.375, 0.6982, 0.375, 0.7735, 0.3438, 0.7735, 0.3437, 0.6982, 0.4062, 0.6982, 0.4062, 0.7735, 0.375, 0.7735, 0.375, 0.6982, 0.4375, 0.6982, 0.4375, 0.7735, 0.4062, 0.7735, 0.4062, 0.6982, 0.4688, 0.6982, 0.4688, 0.7735, 0.4375, 0.7735, 0.4375, 0.6982, 0.5, 0.6982, 0.5, 0.7735, 0.4688, 0.7735, 0.4688, 0.6982, 0.5312, 0.6982, 0.5312, 0.7735, 0.5, 0.7735, 0.5, 0.6982, 0.5625, 0.6982, 0.5625, 0.7735, 0.5312, 0.7735, 0.5312, 0.6982, 0.5937, 0.6982, 0.5938, 0.7735, 0.5625, 0.7735, 0.5625, 0.6982, 0.625, 0.6982, 0.625, 0.7735, 0.5938, 0.7735, 0.5937, 0.6982, 0.6563, 0.6982, 0.6563, 0.7735, 0.625, 0.7735, 0.625, 0.6982, 0.6875, 0.6982, 0.6875, 0.7735, 0.6563, 0.7735, 0.6563, 0.6982, 0.7188, 0.6982, 0.7188, 0.7735, 0.6875, 0.7735, 0.6875, 0.6982, 0.75, 0.6982, 0.75, 0.7735, 0.7188, 0.7735, 0.7188, 0.6982, 0.7812, 0.6982, 0.7812, 0.7735, 0.75, 0.7735, 0.75, 0.6982, 0.8125, 0.6982, 0.8125, 0.7735, 0.7812, 0.7735, 0.7812, 0.6982, 0.8438, 0.6982, 0.8438, 0.7735, 0.8125, 0.7735, 0.8125, 0.6982, 0.875, 0.6982, 0.875, 0.7735, 0.8438, 0.7735, 0.8438, 0.6982, 0.9062, 0.6982, 0.9063, 0.7735, 0.875, 0.7735, 0.875, 0.6982, 0.9375, 0.6982, 0.9375, 0.7735, 0.9063, 0.7735, 0.9062, 0.6982, 0.9688, 0.6982, 0.9687, 0.7735, 0.9375, 0.7735, 0.9375, 0.6982, 1.0, 0.6982, 1.0, 0.7735, 0.9687, 0.7735, 0.9688, 0.6982])
me_cylinder_001.use_remesh_fix_poles = True
me_cylinder_001.use_remesh_preserve_attributes = False
me_cylinder_001.use_mirror_vertex_groups = False
me_cylinder_001.update()

# ---- objects
ob_cube = bpy.data.objects.new('Cube', me_cube_001)
ob_cylinder = bpy.data.objects.new('Cylinder', me_cylinder)
ob_cylinder_001 = bpy.data.objects.new('Cylinder.001', me_cylinder_001)

# ---- transforms, parenting, visibility, modifiers, constraints
ob_cube.location = (0.0, 0.0, 0.0)
ob_cube.scale = (1.0, 1.891, 0.7994)
ob_cube.lineart.crease_threshold = 0.0
ob_cylinder.location = (0.0, 0.005822, 0.9446)
ob_cylinder.scale = (0.9584, 0.9584, -0.06178)
ob_cylinder.lineart.crease_threshold = 0.0
ob_cylinder_001.location = (-0.06548, 0.03633, -3.639)
ob_cylinder_001.scale = (0.435, 0.4529, 2.572)
ob_cylinder_001.lineart.crease_threshold = 0.0

# ---- collection membership
col_collection.objects.link(ob_cube)
col_collection.objects.link(ob_cylinder)
col_collection.objects.link(ob_cylinder_001)

# ---- scene / render settings (as saved in the file)
scene.frame_start = 1; scene.frame_end = 250; scene.frame_set(0)
scene.render.engine = 'BLENDER_EEVEE_NEXT'
scene.cycles.use_denoising = False
scene.cycles.samples = 128
scene.cycles.sampling_pattern = 'TABULATED_SOBOL'
scene.cycles.use_adaptive_sampling = False
scene.cycles.use_light_tree = False
scene.view_settings.view_transform = 'Filmic'
bpy.context.view_layer.update()

# ---- added for rendering (the .blend has no active camera and no usable light): camera, sun
cam_auto = bpy.data.cameras.new('AutoCamera')
cam_auto.lens = 50.0
cam_auto.sensor_width = 36.0
cam_auto.clip_end = 1000.0
ob_auto_camera = bpy.data.objects.new('AutoCamera', cam_auto)
scene.collection.objects.link(ob_auto_camera)
ob_auto_camera.location = (8.40757, -10.0415, 4.12372)
ob_auto_camera.rotation_euler = (1.09748, -7.21219e-08, 0.694738)
scene.camera = ob_auto_camera
light_auto_sun = bpy.data.lights.new('AutoSun', 'SUN')
light_auto_sun.energy = 3.0
light_auto_sun.angle = 0.0523599
ob_auto_sun = bpy.data.objects.new('AutoSun', light_auto_sun)
scene.collection.objects.link(ob_auto_sun)
ob_auto_sun.rotation_euler = (0.872665, 0.174533, 0.523599)
bpy.context.view_layer.update()
